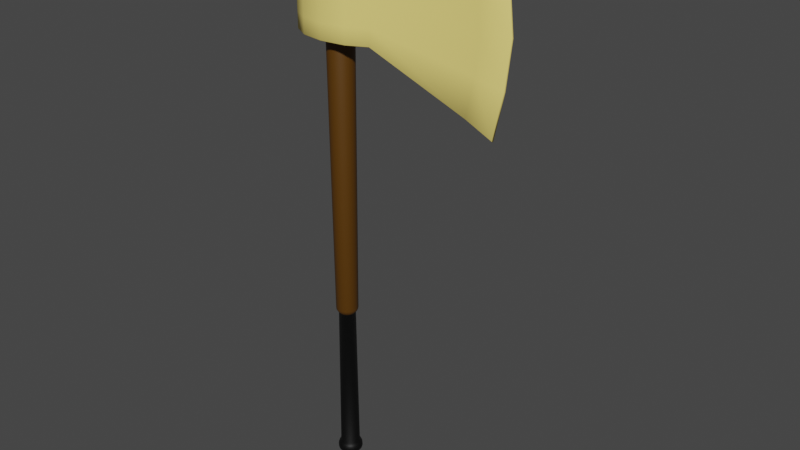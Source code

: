 # Source: OneHand_Axe_Gold.blend  (saved by Blender 2.82.7; exported with 4.5.12 LTS)
import bpy
from mathutils import Matrix  # noqa: F401  (used for matrix-valued properties, if any)

bpy.ops.wm.read_factory_settings(use_empty=True)
scene = bpy.context.scene
scene.name = 'Scene'

# ---- collections
col_collection = bpy.data.collections.new('Collection'); scene.collection.children.link(col_collection)

# ---- materials (node trees are filled in below, after node groups)
mat_onehand_axe_gold_black = bpy.data.materials.new('OneHand_Axe_Gold_Black')
mat_onehand_axe_gold_black.use_transparent_shadow = False
mat_onehand_axe_gold_yellow = bpy.data.materials.new('OneHand_Axe_Gold_Yellow')
mat_onehand_axe_gold_yellow.use_transparent_shadow = False
mat_onehand_axe_gold_darkbrown = bpy.data.materials.new('OneHand_Axe_Gold_DarkBrown')
mat_onehand_axe_gold_darkbrown.use_transparent_shadow = False

# ---- material node trees
mat_onehand_axe_gold_black.use_nodes = True; mat_onehand_axe_gold_black.node_tree.nodes.clear()
_N = mat_onehand_axe_gold_black.node_tree.nodes; _L = mat_onehand_axe_gold_black.node_tree.links
n0 = _N.new('ShaderNodeOutputMaterial'); n0.name = 'Material Output'; n0.location = (300, 300)
n1 = _N.new('ShaderNodeBsdfPrincipled'); n1.name = 'Principled BSDF'; n1.location = (10, 300)
n1.distribution = 'GGX'
n1.subsurface_method = 'BURLEY'
n1.inputs[0].default_value = (0.0, 0.0, 0.0, 1.0)
n1.inputs[3].default_value = 1.45
n1.inputs[27].default_value = (0.0, 0.0, 0.0, 1.0)
n1.inputs[28].default_value = 1.0
_L.new(n1.outputs[0], n0.inputs[0])
n0.is_active_output = True
mat_onehand_axe_gold_yellow.use_nodes = True; mat_onehand_axe_gold_yellow.node_tree.nodes.clear()
_N = mat_onehand_axe_gold_yellow.node_tree.nodes; _L = mat_onehand_axe_gold_yellow.node_tree.links
n0 = _N.new('ShaderNodeOutputMaterial'); n0.name = 'Material Output'; n0.location = (300, 300)
n1 = _N.new('ShaderNodeBsdfPrincipled'); n1.name = 'Principled BSDF'; n1.location = (10, 300)
n1.distribution = 'GGX'
n1.subsurface_method = 'BURLEY'
n1.inputs[0].default_value = (1.0, 0.7991, 0.2159, 1.0)
n1.inputs[3].default_value = 1.45
n1.inputs[27].default_value = (0.0, 0.0, 0.0, 1.0)
n1.inputs[28].default_value = 1.0
_L.new(n1.outputs[0], n0.inputs[0])
n0.is_active_output = True
mat_onehand_axe_gold_darkbrown.use_nodes = True; mat_onehand_axe_gold_darkbrown.node_tree.nodes.clear()
_N = mat_onehand_axe_gold_darkbrown.node_tree.nodes; _L = mat_onehand_axe_gold_darkbrown.node_tree.links
n0 = _N.new('ShaderNodeOutputMaterial'); n0.name = 'Material Output'; n0.location = (300, 300)
n1 = _N.new('ShaderNodeBsdfPrincipled'); n1.name = 'Principled BSDF'; n1.location = (10, 300)
n1.distribution = 'GGX'
n1.subsurface_method = 'BURLEY'
n1.inputs[0].default_value = (0.09083, 0.03596, 0.0, 1.0)
n1.inputs[3].default_value = 1.45
n1.inputs[27].default_value = (0.0, 0.0, 0.0, 1.0)
n1.inputs[28].default_value = 1.0
_L.new(n1.outputs[0], n0.inputs[0])
n0.is_active_output = True

# ---- world
world_world = bpy.data.worlds.new('World'); scene.world = world_world
world_world.use_nodes = True; world_world.node_tree.nodes.clear()
_N = world_world.node_tree.nodes; _L = world_world.node_tree.links
n0 = _N.new('ShaderNodeOutputWorld'); n0.name = 'World Output'; n0.location = (300, 300)
n1 = _N.new('ShaderNodeBackground'); n1.name = 'Background'; n1.location = (10, 300)
n1.inputs[0].default_value = (0.05088, 0.05088, 0.05088, 1.0)
_L.new(n1.outputs[0], n0.inputs[0])
n0.is_active_output = True
world_world.color = (0.05088, 0.05088, 0.05088)
world_world.use_sun_shadow = False
world_world.sun_shadow_jitter_overblur = 0.0

# ---- meshes
me_cylinder_005 = bpy.data.meshes.new('Cylinder.005')
me_cylinder_005.from_pydata([(0.5003, -2.113e-08, 2.936), (0.5003, -2.113e-08, 3.826), (2.067, -1.791e-08, 2.148), (2.067, -1.791e-08, 4.614), (1.729, -1.824e-08, 4.424), (1.729, -1.824e-08, 2.338), (-0.1994, 0.3477, 3.158), (-0.1987, 0.3477, 3.381), (-0.1994, 0.3477, 3.603), (0.1427, 0.3011, 3.603), (0.1453, 0.3011, 3.381), (0.1427, 0.3011, 3.158), (0.4121, 0.1738, 3.603), (0.416, 0.1738, 3.381), (0.4121, 0.1738, 3.158), (0.4121, -0.1738, 3.603), (0.416, -0.1738, 3.381), (0.4121, -0.1738, 3.158), (0.1427, -0.3011, 3.603), (0.1453, -0.3011, 3.381), (0.1427, -0.3011, 3.158), (-0.1994, -0.3477, 3.603), (-0.1987, -0.3477, 3.381), (-0.1994, -0.3477, 3.158), (-0.5116, -0.3011, 3.603), (-0.5116, -0.3011, 3.381), (-0.5116, -0.3011, 3.158), (-0.7378, -0.1738, 3.603), (-0.7378, -0.1738, 3.381), (-0.7378, -0.1738, 3.158), (-0.8206, -1.676e-07, 3.603), (-0.8206, -1.676e-07, 3.381), (-0.8206, -1.676e-07, 3.158), (-0.7378, 0.1738, 3.603), (-0.7378, 0.1738, 3.381), (-0.7378, 0.1738, 3.158), (-0.5116, 0.3011, 3.603), (-0.5116, 0.3011, 3.381), (-0.5116, 0.3011, 3.158), (2.201, -1.791e-08, 3.997), (2.27, -1.791e-08, 3.381), (2.201, -1.791e-08, 2.765), (1.819, -0.04485, 2.86), (1.871, -0.04485, 3.381), (1.819, -0.04485, 3.902), (1.819, 0.04485, 3.902), (1.871, 0.04485, 3.381), (1.819, 0.04485, 2.86), (-0.2011, 0.3415, 2.936), (-0.2011, 0.3477, 2.942), (-0.2011, 0.3415, 3.826), (-0.2011, 0.3477, 3.82), (0.1394, 0.2944, 2.936), (0.1358, 0.3011, 2.942), (0.1394, 0.2944, 3.826), (0.1358, 0.3011, 3.82), (0.4011, 0.1738, 2.942), (0.4046, 0.1673, 2.936), (0.4046, 0.1673, 3.826), (0.4011, 0.1738, 3.82), (0.4046, -0.1673, 2.936), (0.4011, -0.1738, 2.942), (0.4011, -0.1738, 3.82), (0.4046, -0.1673, 3.826), (0.1394, -0.2944, 2.936), (0.1358, -0.3011, 2.942), (0.1394, -0.2944, 3.826), (0.1358, -0.3011, 3.82), (-0.2011, -0.3415, 2.936), (-0.2011, -0.3477, 2.942), (-0.2011, -0.3415, 3.826), (-0.2011, -0.3477, 3.82), (-0.5096, -0.2952, 2.936), (-0.5116, -0.3011, 2.942), (-0.5096, -0.2952, 3.826), (-0.5116, -0.3011, 3.82), (-0.7331, -0.1695, 2.936), (-0.7378, -0.1738, 2.942), (-0.7331, -0.1695, 3.826), (-0.7378, -0.1738, 3.82), (-0.8139, -1.585e-07, 2.936), (-0.8206, -1.676e-07, 2.942), (-0.8139, -1.583e-07, 3.826), (-0.8206, -1.676e-07, 3.82), (-0.7331, 0.1695, 2.936), (-0.7378, 0.1738, 2.942), (-0.7331, 0.1695, 3.826), (-0.7378, 0.1738, 3.82), (-0.5096, 0.2952, 2.936), (-0.5116, 0.3011, 2.942), (-0.5096, 0.2952, 3.826), (-0.5116, 0.3011, 3.82), (2.063, 0.01581, 4.605), (2.067, 0.008947, 4.614), (2.063, 0.01581, 2.157), (2.067, 0.008947, 2.148), (2.063, -0.01581, 2.157), (2.067, -0.008947, 2.148), (2.063, -0.01581, 4.605), (2.067, -0.008947, 4.614), (1.711, 0.04485, 4.418), (1.712, 0.03834, 4.424), (1.711, 0.04485, 2.344), (1.712, 0.03834, 2.338), (1.712, -0.03834, 4.424), (1.711, -0.04485, 4.418), (1.711, -0.04485, 2.344), (1.712, -0.03834, 2.338), (2.201, 0.008979, 3.997), (2.195, 0.01581, 3.996), (2.27, 0.008989, 3.381), (2.264, 0.0158, 3.381), (2.195, 0.01581, 2.766), (2.201, 0.008979, 2.765), (2.195, -0.01581, 3.996), (2.201, -0.008979, 3.997), (2.264, -0.0158, 3.381), (2.27, -0.008989, 3.381), (2.201, -0.008979, 2.765), (2.195, -0.01581, 2.766), (-0.2025, 0.07914, -3.266), (-0.1781, 0.07527, -3.266), (-0.156, 0.06403, -3.266), (-0.1385, 0.04652, -3.266), (-0.1273, 0.02446, -3.266), (-0.1234, -3.454e-08, -3.266), (-0.1273, -0.02446, -3.266), (-0.1385, -0.04652, -3.266), (-0.156, -0.06403, -3.266), (-0.1781, -0.07527, -3.266), (-0.2025, -0.07914, -3.266), (-0.227, -0.07527, -3.266), (-0.2491, -0.06403, -3.266), (-0.2666, -0.04652, -3.266), (-0.2778, -0.02446, -3.266), (-0.2817, 2.692e-08, -3.266), (-0.2778, 0.02446, -3.266), (-0.2666, 0.04652, -3.266), (-0.2491, 0.06403, -3.266), (-0.227, 0.07527, -3.266), (-0.2025, 0.1345, -3.074), (-0.161, 0.1279, -3.074), (-0.2441, 0.1279, -3.074), (-0.1235, 0.1088, -3.074), (-0.09375, 0.07905, -3.074), (-0.07465, 0.04156, -3.074), (-0.06807, -2.278e-08, -3.074), (-0.07465, -0.04156, -3.074), (-0.09375, -0.07905, -3.074), (-0.1235, -0.1088, -3.074), (-0.161, -0.1279, -3.074), (-0.2025, -0.1345, -3.074), (-0.2441, -0.1279, -3.074), (-0.2816, -0.1088, -3.074), (-0.3113, -0.07905, -3.074), (-0.3304, -0.04156, -3.074), (-0.337, 1.13e-07, -3.074), (-0.3304, 0.04156, -3.074), (-0.3113, 0.07905, -3.074), (-0.2816, 0.1088, -3.074), (-0.2025, 0.1158, -0.9329), (-0.2383, 0.1101, -0.9329), (-0.1668, 0.1101, -0.9329), (-0.1345, 0.09365, -0.9329), (-0.1089, 0.06804, -0.9329), (-0.09246, 0.03577, -0.9329), (-0.08679, -1.745e-08, -0.9329), (-0.09246, -0.03577, -0.9329), (-0.1089, -0.06804, -0.9329), (-0.1345, -0.09365, -0.9329), (-0.1668, -0.1101, -0.9329), (-0.2025, -0.1158, -0.9329), (-0.2383, -0.1101, -0.9329), (-0.2706, -0.09365, -0.9329), (-0.2962, -0.06804, -0.9329), (-0.3126, -0.03577, -0.9329), (-0.3183, 9.938e-08, -0.9329), (-0.3126, 0.03577, -0.9329), (-0.2962, 0.06804, -0.9329), (-0.2706, 0.09365, -0.9329), (-0.2025, 0.1303, -0.9179), (-0.2025, 0.1517, -0.8658), (-0.2025, 0.1453, -0.8936), (-0.2494, 0.1443, -0.8658), (-0.2428, 0.1239, -0.9179), (-0.2475, 0.1382, -0.8936), (-0.1557, 0.1443, -0.8658), (-0.1623, 0.1239, -0.9179), (-0.1576, 0.1382, -0.8936), (-0.1134, 0.1228, -0.8658), (-0.126, 0.1054, -0.9179), (-0.1171, 0.1176, -0.8936), (-0.09716, 0.07657, -0.9179), (-0.07979, 0.08919, -0.8658), (-0.08496, 0.08543, -0.8936), (-0.07866, 0.04025, -0.9179), (-0.05824, 0.04689, -0.8658), (-0.06431, 0.04491, -0.8936), (-0.07228, -2.19e-08, -0.9179), (-0.05081, -2.849e-08, -0.8658), (-0.0572, -2.657e-08, -0.8936), (-0.07866, -0.04025, -0.9179), (-0.05824, -0.04689, -0.8658), (-0.06431, -0.04491, -0.8936), (-0.09716, -0.07657, -0.9179), (-0.07979, -0.08919, -0.8658), (-0.08496, -0.08543, -0.8936), (-0.126, -0.1054, -0.9179), (-0.1134, -0.1228, -0.8658), (-0.1171, -0.1176, -0.8936), (-0.1623, -0.1239, -0.9179), (-0.1557, -0.1443, -0.8658), (-0.1576, -0.1382, -0.8936), (-0.2025, -0.1303, -0.9179), (-0.2025, -0.1517, -0.8658), (-0.2025, -0.1453, -0.8936), (-0.2428, -0.1239, -0.9179), (-0.2494, -0.1443, -0.8658), (-0.2475, -0.1382, -0.8936), (-0.2791, -0.1054, -0.9179), (-0.2917, -0.1228, -0.8658), (-0.288, -0.1176, -0.8936), (-0.3079, -0.07657, -0.9179), (-0.3253, -0.08919, -0.8658), (-0.3201, -0.08543, -0.8936), (-0.3264, -0.04025, -0.9179), (-0.3469, -0.04689, -0.8658), (-0.3408, -0.04491, -0.8936), (-0.3328, 1.096e-07, -0.9179), (-0.3543, 1.247e-07, -0.8658), (-0.3479, 1.202e-07, -0.8936), (-0.3264, 0.04025, -0.9179), (-0.3469, 0.04689, -0.8658), (-0.3408, 0.04492, -0.8936), (-0.3079, 0.07657, -0.9179), (-0.3253, 0.08919, -0.8658), (-0.3201, 0.08543, -0.8936), (-0.2791, 0.1054, -0.9179), (-0.2917, 0.1228, -0.8658), (-0.288, 0.1176, -0.8936), (-0.2025, 0.1888, 3.968), (-0.2025, 0.1099, 4.046), (-0.2025, 0.166, 4.023), (-0.1686, 0.1045, 4.046), (-0.1442, 0.1796, 3.968), (-0.1513, 0.1578, 4.023), (-0.138, 0.08887, 4.046), (-0.09155, 0.1528, 3.968), (-0.105, 0.1343, 4.023), (-0.1137, 0.06457, 4.046), (-0.04977, 0.111, 3.968), (-0.06829, 0.09755, 4.023), (-0.09807, 0.03395, 4.046), (-0.02295, 0.05835, 3.968), (-0.04471, 0.05128, 4.023), (-0.09269, -2.151e-08, 4.046), (-0.01371, -4.076e-08, 3.968), (-0.03659, -3.524e-08, 4.023), (-0.09807, -0.03395, 4.046), (-0.02295, -0.05835, 3.968), (-0.04471, -0.05128, 4.023), (-0.1137, -0.06457, 4.046), (-0.04977, -0.111, 3.968), (-0.06829, -0.09755, 4.023), (-0.138, -0.08887, 4.046), (-0.09155, -0.1528, 3.968), (-0.105, -0.1343, 4.023), (-0.1686, -0.1045, 4.046), (-0.1442, -0.1796, 3.968), (-0.1513, -0.1578, 4.023), (-0.2025, -0.1099, 4.046), (-0.2025, -0.1888, 3.968), (-0.2025, -0.166, 4.023), (-0.2365, -0.1045, 4.046), (-0.2609, -0.1796, 3.968), (-0.2538, -0.1578, 4.023), (-0.2671, -0.08887, 4.046), (-0.3135, -0.1528, 3.968), (-0.3001, -0.1343, 4.023), (-0.2914, -0.06457, 4.046), (-0.3553, -0.111, 3.968), (-0.3368, -0.09755, 4.023), (-0.307, -0.03395, 4.046), (-0.3821, -0.05835, 3.968), (-0.3604, -0.05128, 4.023), (-0.3124, 8.094e-08, 4.046), (-0.3914, 1.498e-07, 3.968), (-0.3685, 1.298e-07, 4.023), (-0.307, 0.03395, 4.046), (-0.3821, 0.05835, 3.968), (-0.3604, 0.05128, 4.023), (-0.2914, 0.06457, 4.046), (-0.3553, 0.111, 3.968), (-0.3368, 0.09755, 4.023), (-0.2671, 0.08887, 4.046), (-0.3135, 0.1528, 3.968), (-0.3001, 0.1343, 4.023), (-0.2365, 0.1045, 4.046), (-0.2609, 0.1796, 3.968), (-0.2538, 0.1578, 4.023), (-0.2025, 0.1662, -3.212), (-0.2025, 0.1563, -3.107), (-0.2025, 0.1734, -3.178), (-0.2025, 0.1698, -3.139), (-0.1542, 0.1486, -3.107), (-0.1512, 0.1581, -3.212), (-0.1501, 0.1614, -3.139), (-0.149, 0.1649, -3.178), (-0.1107, 0.1264, -3.107), (-0.1049, 0.1345, -3.212), (-0.1028, 0.1373, -3.139), (-0.1006, 0.1403, -3.178), (-0.0761, 0.09187, -3.107), (-0.06809, 0.09769, -3.212), (-0.06521, 0.09978, -3.139), (-0.06228, 0.1019, -3.178), (-0.0539, 0.0483, -3.107), (-0.04448, 0.05136, -3.212), (-0.0411, 0.05246, -3.139), (-0.03765, 0.05358, -3.178), (-0.04625, -3e-08, -3.107), (-0.03635, -3.961e-08, -3.212), (-0.03279, -3.536e-08, -3.139), (-0.02917, -3.885e-08, -3.178), (-0.0539, -0.0483, -3.107), (-0.04448, -0.05136, -3.212), (-0.0411, -0.05246, -3.139), (-0.03765, -0.05358, -3.178), (-0.0761, -0.09187, -3.107), (-0.06809, -0.09769, -3.212), (-0.06521, -0.09978, -3.139), (-0.06228, -0.1019, -3.178), (-0.1107, -0.1264, -3.107), (-0.1049, -0.1345, -3.212), (-0.1028, -0.1373, -3.139), (-0.1006, -0.1403, -3.178), (-0.1542, -0.1486, -3.107), (-0.1512, -0.1581, -3.212), (-0.1501, -0.1614, -3.139), (-0.149, -0.1649, -3.178), (-0.2025, -0.1563, -3.107), (-0.2025, -0.1662, -3.212), (-0.2025, -0.1698, -3.139), (-0.2025, -0.1734, -3.178), (-0.2508, -0.1486, -3.107), (-0.2539, -0.1581, -3.212), (-0.255, -0.1614, -3.139), (-0.2561, -0.1649, -3.178), (-0.2944, -0.1264, -3.107), (-0.3002, -0.1345, -3.212), (-0.3023, -0.1373, -3.139), (-0.3045, -0.1403, -3.178), (-0.329, -0.09187, -3.107), (-0.337, -0.09769, -3.212), (-0.3399, -0.09978, -3.139), (-0.3428, -0.1019, -3.178), (-0.3512, -0.0483, -3.107), (-0.3606, -0.05136, -3.212), (-0.364, -0.05246, -3.139), (-0.3674, -0.05358, -3.178), (-0.3588, 1.278e-07, -3.107), (-0.3687, 1.243e-07, -3.212), (-0.3723, 1.355e-07, -3.139), (-0.3759, 1.343e-07, -3.178), (-0.3512, 0.0483, -3.107), (-0.3606, 0.05136, -3.212), (-0.364, 0.05246, -3.139), (-0.3674, 0.05358, -3.178), (-0.329, 0.09187, -3.107), (-0.337, 0.09769, -3.212), (-0.3399, 0.09978, -3.139), (-0.3428, 0.1019, -3.178), (-0.2944, 0.1264, -3.107), (-0.3002, 0.1345, -3.212), (-0.3023, 0.1373, -3.139), (-0.3045, 0.1403, -3.178), (-0.2508, 0.1486, -3.107), (-0.2539, 0.1581, -3.212), (-0.255, 0.1614, -3.139), (-0.2561, 0.1649, -3.178), (-0.2025, 0.1018, -3.261), (-0.2025, 0.1543, -3.229), (-0.2025, 0.131, -3.246), (-0.1548, 0.1468, -3.229), (-0.1711, 0.09682, -3.261), (-0.1621, 0.1246, -3.246), (-0.1118, 0.1249, -3.229), (-0.1427, 0.08236, -3.261), (-0.1255, 0.106, -3.246), (-0.07768, 0.09072, -3.229), (-0.1202, 0.05984, -3.261), (-0.09655, 0.07701, -3.246), (-0.05575, 0.0477, -3.229), (-0.1057, 0.03146, -3.261), (-0.07794, 0.04049, -3.246), (-0.0482, -4.14e-08, -3.229), (-0.1007, -3.85e-08, -3.261), (-0.07153, -4.077e-08, -3.246), (-0.05575, -0.0477, -3.229), (-0.1057, -0.03146, -3.261), (-0.07794, -0.04049, -3.246), (-0.07768, -0.09072, -3.229), (-0.1202, -0.05984, -3.261), (-0.09655, -0.07701, -3.246), (-0.1118, -0.1249, -3.229), (-0.1427, -0.08236, -3.261), (-0.1255, -0.106, -3.246), (-0.1548, -0.1468, -3.229), (-0.1711, -0.09682, -3.261), (-0.1621, -0.1246, -3.246), (-0.2025, -0.1543, -3.229), (-0.2025, -0.1018, -3.261), (-0.2025, -0.131, -3.246), (-0.2502, -0.1468, -3.229), (-0.234, -0.09682, -3.261), (-0.243, -0.1246, -3.246), (-0.2933, -0.1249, -3.229), (-0.2624, -0.08236, -3.261), (-0.2796, -0.106, -3.246), (-0.3274, -0.09072, -3.229), (-0.2849, -0.05984, -3.261), (-0.3085, -0.07701, -3.246), (-0.3493, -0.0477, -3.229), (-0.2994, -0.03146, -3.261), (-0.3272, -0.04049, -3.246), (-0.3569, 1.067e-07, -3.229), (-0.3044, 4.624e-08, -3.261), (-0.3336, 7.876e-08, -3.246), (-0.3493, 0.0477, -3.229), (-0.2994, 0.03146, -3.261), (-0.3272, 0.04049, -3.246), (-0.3274, 0.09072, -3.229), (-0.2849, 0.05984, -3.261), (-0.3085, 0.07701, -3.246), (-0.2933, 0.1249, -3.229), (-0.2624, 0.08236, -3.261), (-0.2796, 0.106, -3.246), (-0.2502, 0.1468, -3.229), (-0.234, 0.09682, -3.261), (-0.243, 0.1246, -3.246)], [], [(36, 91, 51, 8), (56, 14, 47, 102), (105, 44, 114, 98), (102, 47, 112, 94), (65, 20, 23, 69), (69, 23, 26, 73), (73, 26, 29, 77), (77, 29, 32, 81), (81, 32, 35, 85), (85, 35, 38, 89), (8, 51, 55, 9), (101, 4, 3, 93), (53, 11, 14, 56), (89, 38, 6, 49), (45, 100, 92, 109), (4, 104, 99, 3), (2, 41, 118, 97), (107, 5, 2, 97), (39, 3, 99, 115), (108, 93, 3, 39), (12, 59, 100, 45), (61, 17, 20, 65), (1, 63, 104, 4), (58, 1, 4, 101), (60, 0, 5, 107), (62, 15, 44, 105), (0, 57, 103, 5), (14, 13, 46, 47), (13, 12, 45, 46), (15, 62, 67, 18), (15, 16, 43, 44), (16, 17, 42, 43), (46, 45, 109, 111), (41, 40, 117, 118), (42, 106, 96, 119), (43, 42, 119, 116), (44, 43, 116, 114), (5, 103, 95, 2), (40, 39, 115, 117), (47, 46, 111, 112), (54, 50, 90, 86, 82, 78, 74, 70, 66, 63, 1, 58), (38, 37, 7, 6), (37, 36, 8, 7), (33, 87, 91, 36), (35, 34, 37, 38), (34, 33, 36, 37), (30, 83, 87, 33), (32, 31, 34, 35), (31, 30, 33, 34), (27, 79, 83, 30), (29, 28, 31, 32), (28, 27, 30, 31), (24, 75, 79, 27), (26, 25, 28, 29), (25, 24, 27, 28), (21, 71, 75, 24), (23, 22, 25, 26), (22, 21, 24, 25), (18, 67, 71, 21), (20, 19, 22, 23), (19, 18, 21, 22), (17, 61, 106, 42), (17, 16, 19, 20), (16, 15, 18, 19), (95, 113, 41, 2), (113, 110, 40, 41), (110, 108, 39, 40), (9, 55, 59, 12), (11, 10, 13, 14), (10, 9, 12, 13), (48, 52, 57, 0, 60, 64, 68, 72, 76, 80, 84, 88), (6, 7, 10, 11), (7, 8, 9, 10), (49, 53, 52, 48), (55, 51, 50, 54), (53, 56, 57, 52), (59, 55, 54, 58), (101, 93, 92, 100), (61, 65, 64, 60), (67, 62, 63, 66), (65, 69, 68, 64), (71, 67, 66, 70), (69, 73, 72, 68), (75, 71, 70, 74), (73, 77, 76, 72), (79, 75, 74, 78), (77, 81, 80, 76), (83, 79, 78, 82), (81, 85, 84, 80), (87, 83, 82, 86), (85, 89, 88, 84), (91, 87, 86, 90), (89, 49, 48, 88), (51, 91, 90, 50), (113, 95, 94, 112), (119, 96, 97, 118), (103, 57, 56, 102), (105, 98, 99, 104), (107, 97, 96, 106), (58, 101, 100, 59), (95, 103, 102, 94), (62, 105, 104, 63), (60, 107, 106, 61), (93, 108, 109, 92), (108, 110, 111, 109), (110, 113, 112, 111), (98, 114, 115, 99), (114, 116, 117, 115), (116, 119, 118, 117), (49, 6, 11, 53), (164, 192, 195, 165), (165, 195, 198, 166), (166, 198, 201, 167), (167, 201, 204, 168), (168, 204, 207, 169), (169, 207, 210, 170), (170, 210, 213, 171), (171, 213, 216, 172), (172, 216, 219, 173), (173, 219, 222, 174), (174, 222, 225, 175), (175, 225, 228, 176), (176, 228, 231, 177), (177, 231, 234, 178), (178, 234, 237, 179), (179, 237, 184, 161), (183, 298, 240, 181), (163, 190, 192, 164), (161, 184, 180, 160), (376, 142, 140, 301), (438, 380, 120, 139), (304, 141, 143, 308), (305, 309, 386, 383), (308, 143, 144, 312), (309, 313, 389, 386), (312, 144, 145, 316), (313, 317, 392, 389), (316, 145, 146, 320), (317, 321, 395, 392), (320, 146, 147, 324), (321, 325, 398, 395), (324, 147, 148, 328), (325, 329, 401, 398), (328, 148, 149, 332), (329, 333, 404, 401), (332, 149, 150, 336), (333, 337, 407, 404), (336, 150, 151, 340), (337, 341, 410, 407), (340, 151, 152, 344), (341, 345, 413, 410), (344, 152, 153, 348), (345, 349, 416, 413), (348, 153, 154, 352), (349, 353, 419, 416), (352, 154, 155, 356), (353, 357, 422, 419), (356, 155, 156, 360), (357, 361, 425, 422), (360, 156, 157, 364), (361, 365, 428, 425), (364, 157, 158, 368), (365, 369, 431, 428), (368, 158, 159, 372), (369, 373, 434, 431), (372, 159, 142, 376), (373, 377, 437, 434), (380, 384, 121, 120), (377, 300, 381, 437), (120, 121, 122, 123, 124, 125, 126, 127, 128, 129, 130, 131, 132, 133, 134, 135, 136, 137, 138, 139), (387, 390, 123, 122), (390, 393, 124, 123), (435, 438, 139, 138), (432, 435, 138, 137), (429, 432, 137, 136), (426, 429, 136, 135), (423, 426, 135, 134), (420, 423, 134, 133), (417, 420, 133, 132), (414, 417, 132, 131), (411, 414, 131, 130), (408, 411, 130, 129), (405, 408, 129, 128), (402, 405, 128, 127), (399, 402, 127, 126), (396, 399, 126, 125), (393, 396, 125, 124), (301, 140, 141, 304), (140, 160, 162, 141), (141, 162, 163, 143), (159, 179, 161, 142), (158, 178, 179, 159), (157, 177, 178, 158), (156, 176, 177, 157), (155, 175, 176, 156), (154, 174, 175, 155), (153, 173, 174, 154), (152, 172, 173, 153), (151, 171, 172, 152), (150, 170, 171, 151), (149, 169, 170, 150), (148, 168, 169, 149), (147, 167, 168, 148), (146, 166, 167, 147), (145, 165, 166, 146), (144, 164, 165, 145), (143, 163, 164, 144), (142, 161, 160, 140), (186, 244, 247, 189), (189, 247, 250, 193), (162, 187, 190, 163), (238, 295, 298, 183), (235, 292, 295, 238), (232, 289, 292, 235), (229, 286, 289, 232), (226, 283, 286, 229), (223, 280, 283, 226), (220, 277, 280, 223), (217, 274, 277, 220), (214, 271, 274, 217), (211, 268, 271, 214), (208, 265, 268, 211), (205, 262, 265, 208), (202, 259, 262, 205), (199, 256, 259, 202), (196, 253, 256, 199), (193, 250, 253, 196), (160, 180, 187, 162), (181, 186, 188, 182), (182, 188, 187, 180), (186, 189, 191, 188), (188, 191, 190, 187), (238, 183, 185, 239), (239, 185, 184, 237), (235, 238, 239, 236), (236, 239, 237, 234), (232, 235, 236, 233), (233, 236, 234, 231), (229, 232, 233, 230), (230, 233, 231, 228), (226, 229, 230, 227), (227, 230, 228, 225), (223, 226, 227, 224), (224, 227, 225, 222), (220, 223, 224, 221), (221, 224, 222, 219), (217, 220, 221, 218), (218, 221, 219, 216), (214, 217, 218, 215), (215, 218, 216, 213), (211, 214, 215, 212), (212, 215, 213, 210), (208, 211, 212, 209), (209, 212, 210, 207), (205, 208, 209, 206), (206, 209, 207, 204), (202, 205, 206, 203), (203, 206, 204, 201), (199, 202, 203, 200), (200, 203, 201, 198), (196, 199, 200, 197), (197, 200, 198, 195), (193, 196, 197, 194), (194, 197, 195, 192), (189, 193, 194, 191), (191, 194, 192, 190), (183, 181, 182, 185), (185, 182, 180, 184), (243, 241, 297, 294, 291, 288, 285, 282, 279, 276, 273, 270, 267, 264, 261, 258, 255, 252, 249, 246), (244, 240, 242, 245), (245, 242, 241, 243), (247, 244, 245, 248), (248, 245, 243, 246), (250, 247, 248, 251), (251, 248, 246, 249), (253, 250, 251, 254), (254, 251, 249, 252), (256, 253, 254, 257), (257, 254, 252, 255), (259, 256, 257, 260), (260, 257, 255, 258), (262, 259, 260, 263), (263, 260, 258, 261), (265, 262, 263, 266), (266, 263, 261, 264), (268, 265, 266, 269), (269, 266, 264, 267), (271, 268, 269, 272), (272, 269, 267, 270), (274, 271, 272, 275), (275, 272, 270, 273), (277, 274, 275, 278), (278, 275, 273, 276), (280, 277, 278, 281), (281, 278, 276, 279), (283, 280, 281, 284), (284, 281, 279, 282), (286, 283, 284, 287), (287, 284, 282, 285), (289, 286, 287, 290), (290, 287, 285, 288), (292, 289, 290, 293), (293, 290, 288, 291), (295, 292, 293, 296), (296, 293, 291, 294), (298, 295, 296, 299), (299, 296, 294, 297), (240, 298, 299, 242), (242, 299, 297, 241), (181, 240, 244, 186), (301, 304, 306, 303), (303, 306, 307, 302), (302, 307, 305, 300), (304, 308, 310, 306), (306, 310, 311, 307), (307, 311, 309, 305), (308, 312, 314, 310), (310, 314, 315, 311), (311, 315, 313, 309), (312, 316, 318, 314), (314, 318, 319, 315), (315, 319, 317, 313), (316, 320, 322, 318), (318, 322, 323, 319), (319, 323, 321, 317), (320, 324, 326, 322), (322, 326, 327, 323), (323, 327, 325, 321), (324, 328, 330, 326), (326, 330, 331, 327), (327, 331, 329, 325), (328, 332, 334, 330), (330, 334, 335, 331), (331, 335, 333, 329), (332, 336, 338, 334), (334, 338, 339, 335), (335, 339, 337, 333), (336, 340, 342, 338), (338, 342, 343, 339), (339, 343, 341, 337), (340, 344, 346, 342), (342, 346, 347, 343), (343, 347, 345, 341), (344, 348, 350, 346), (346, 350, 351, 347), (347, 351, 349, 345), (348, 352, 354, 350), (350, 354, 355, 351), (351, 355, 353, 349), (352, 356, 358, 354), (354, 358, 359, 355), (355, 359, 357, 353), (356, 360, 362, 358), (358, 362, 363, 359), (359, 363, 361, 357), (360, 364, 366, 362), (362, 366, 367, 363), (363, 367, 365, 361), (364, 368, 370, 366), (366, 370, 371, 367), (367, 371, 369, 365), (368, 372, 374, 370), (370, 374, 375, 371), (371, 375, 373, 369), (372, 376, 378, 374), (374, 378, 379, 375), (375, 379, 377, 373), (376, 301, 303, 378), (378, 303, 302, 379), (379, 302, 300, 377), (384, 387, 122, 121), (384, 380, 382, 385), (385, 382, 381, 383), (387, 384, 385, 388), (388, 385, 383, 386), (390, 387, 388, 391), (391, 388, 386, 389), (393, 390, 391, 394), (394, 391, 389, 392), (396, 393, 394, 397), (397, 394, 392, 395), (399, 396, 397, 400), (400, 397, 395, 398), (402, 399, 400, 403), (403, 400, 398, 401), (405, 402, 403, 406), (406, 403, 401, 404), (408, 405, 406, 409), (409, 406, 404, 407), (411, 408, 409, 412), (412, 409, 407, 410), (414, 411, 412, 415), (415, 412, 410, 413), (417, 414, 415, 418), (418, 415, 413, 416), (420, 417, 418, 421), (421, 418, 416, 419), (423, 420, 421, 424), (424, 421, 419, 422), (426, 423, 424, 427), (427, 424, 422, 425), (429, 426, 427, 430), (430, 427, 425, 428), (432, 429, 430, 433), (433, 430, 428, 431), (435, 432, 433, 436), (436, 433, 431, 434), (438, 435, 436, 439), (439, 436, 434, 437), (380, 438, 439, 382), (382, 439, 437, 381), (300, 305, 383, 381)])
me_cylinder_005.polygons.foreach_set('use_smooth', [True] * 412)
me_cylinder_005.polygons.foreach_set('material_index', [1, 1, 1, 1, 1, 1, 1, 1, 1, 1, 1, 1, 1, 1, 1, 1, 1, 1, 1, 1, 1, 1, 1, 1, 1, 1, 1, 1, 1, 1, 1, 1, 1, 1, 1, 1, 1, 1, 1, 1, 1, 1, 1, 1, 1, 1, 1, 1, 1, 1, 1, 1, 1, 1, 1, 1, 1, 1, 1, 1, 1, 1, 1, 1, 1, 1, 1, 1, 1, 1, 1, 1, 1, 1, 1, 1, 1, 1, 1, 1, 1, 1, 1, 1, 1, 1, 1, 1, 1, 1, 1, 1, 1, 1, 1, 1, 1, 1, 1, 1, 1, 1, 1, 1, 1, 1, 1, 1, 1, 1, 2, 2, 2, 2, 2, 2, 2, 2, 2, 2, 2, 2, 2, 2, 2, 2, 2, 2, 2, 0, 0, 0, 0, 0, 0, 0, 0, 0, 0, 0, 0, 0, 0, 0, 0, 0, 0, 0, 0, 0, 0, 0, 0, 0, 0, 0, 0, 0, 0, 0, 0, 0, 0, 0, 0, 0, 0, 0, 0, 0, 0, 0, 0, 0, 0, 0, 0, 0, 0, 0, 0, 0, 0, 0, 0, 0, 0, 0, 0, 0, 0, 0, 0, 0, 0, 0, 0, 0, 0, 0, 0, 0, 0, 0, 0, 0, 0, 0, 2, 2, 2, 2, 2, 2, 2, 2, 2, 2, 2, 2, 2, 2, 2, 2, 2, 2, 2, 2, 2, 2, 2, 2, 2, 2, 2, 2, 2, 2, 2, 2, 2, 2, 2, 2, 2, 2, 2, 2, 2, 2, 2, 2, 2, 2, 2, 2, 2, 2, 2, 2, 2, 2, 2, 2, 2, 2, 2, 2, 2, 2, 2, 2, 2, 2, 2, 2, 2, 2, 2, 2, 2, 2, 2, 2, 2, 2, 2, 2, 2, 2, 2, 2, 2, 2, 2, 2, 2, 2, 2, 2, 2, 2, 2, 2, 2, 2, 2, 2, 2, 2, 0, 0, 0, 0, 0, 0, 0, 0, 0, 0, 0, 0, 0, 0, 0, 0, 0, 0, 0, 0, 0, 0, 0, 0, 0, 0, 0, 0, 0, 0, 0, 0, 0, 0, 0, 0, 0, 0, 0, 0, 0, 0, 0, 0, 0, 0, 0, 0, 0, 0, 0, 0, 0, 0, 0, 0, 0, 0, 0, 0, 0, 0, 0, 0, 0, 0, 0, 0, 0, 0, 0, 0, 0, 0, 0, 0, 0, 0, 0, 0, 0, 0, 0, 0, 0, 0, 0, 0, 0, 0, 0, 0, 0, 0, 0, 0, 0, 0, 0, 0, 0, 0])
_uv = me_cylinder_005.uv_layers.new(name='UVMap')
_uv.uv.foreach_set('vector', [0.08333, 0.875, 0.08333, 0.9965, 7.451e-08, 0.9965, 7.451e-08, 0.875, 0.8333, 0.5035, 0.8333, 0.625, 0.8333, 0.625, 0.8333, 0.5014, 0.6667, 0.9986, 0.6667, 0.875, 0.6667, 0.875, 0.6667, 0.9988, 0.8333, 0.5014, 0.8333, 0.625, 0.8333, 0.625, 0.8333, 0.5012, 0.5833, 0.5035, 0.5833, 0.625, 0.5, 0.625, 0.5, 0.5035, 0.5, 0.5035, 0.5, 0.625, 0.4167, 0.625, 0.4167, 0.5035, 0.4167, 0.5035, 0.4167, 0.625, 0.3333, 0.625, 0.3333, 0.5035, 0.3333, 0.5035, 0.3333, 0.625, 0.25, 0.625, 0.25, 0.5035, 0.25, 0.5035, 0.25, 0.625, 0.1667, 0.625, 0.1667, 0.5035, 0.1667, 0.5035, 0.1667, 0.625, 0.08333, 0.625, 0.08333, 0.5035, 1.0, 0.875, 1.0, 0.9965, 0.9167, 0.9965, 0.9167, 0.875, 0.4625, 0.3526, 0.49, 0.25, 0.49, 0.25, 0.4713, 0.3199, 0.9167, 0.5035, 0.9167, 0.625, 0.8333, 0.625, 0.8333, 0.5035, 0.08333, 0.5035, 0.08333, 0.625, 7.451e-08, 0.625, 7.451e-08, 0.5035, 0.8333, 0.875, 0.8333, 0.9986, 0.8333, 0.9988, 0.8333, 0.875, 0.49, 0.25, 0.4625, 0.1474, 0.4713, 0.1801, 0.49, 0.25, 0.75, 0.5, 0.75, 0.625, 0.7013, 0.625, 0.7014, 0.5, 0.9625, 0.1474, 0.99, 0.25, 0.99, 0.25, 0.9713, 0.1801, 0.75, 0.875, 0.75, 1.0, 0.7014, 1.0, 0.7013, 0.875, 0.7987, 0.875, 0.7986, 1.0, 0.75, 1.0, 0.75, 0.875, 0.8333, 0.875, 0.8333, 0.9965, 0.8333, 0.9986, 0.8333, 0.875, 0.6667, 0.5035, 0.6667, 0.625, 0.5833, 0.625, 0.5833, 0.5035, 0.49, 0.25, 0.4591, 0.1345, 0.4625, 0.1474, 0.49, 0.25, 0.4591, 0.3655, 0.49, 0.25, 0.49, 0.25, 0.4625, 0.3526, 0.9591, 0.1345, 0.99, 0.25, 0.99, 0.25, 0.9625, 0.1474, 0.6667, 0.9965, 0.6667, 0.875, 0.6667, 0.875, 0.6667, 0.9986, 0.99, 0.25, 0.9591, 0.3655, 0.9625, 0.3526, 0.99, 0.25, 0.8333, 0.625, 0.8333, 0.75, 0.8333, 0.75, 0.8333, 0.625, 0.8333, 0.75, 0.8333, 0.875, 0.8333, 0.875, 0.8333, 0.75, 0.6667, 0.875, 0.6667, 0.9965, 0.5833, 0.9965, 0.5833, 0.875, 0.6667, 0.875, 0.6667, 0.75, 0.6667, 0.75, 0.6667, 0.875, 0.6667, 0.75, 0.6667, 0.625, 0.6667, 0.625, 0.6667, 0.75, 0.8333, 0.75, 0.8333, 0.875, 0.8333, 0.875, 0.8333, 0.75, 0.75, 0.625, 0.75, 0.75, 0.7012, 0.75, 0.7013, 0.625, 0.6667, 0.625, 0.6667, 0.5014, 0.6667, 0.5012, 0.6667, 0.625, 0.6667, 0.75, 0.6667, 0.625, 0.6667, 0.625, 0.6667, 0.75, 0.6667, 0.875, 0.6667, 0.75, 0.6667, 0.75, 0.6667, 0.875, 0.99, 0.25, 0.9625, 0.3526, 0.9713, 0.3199, 0.99, 0.25, 0.75, 0.75, 0.75, 0.875, 0.7013, 0.875, 0.7012, 0.75, 0.8333, 0.625, 0.8333, 0.75, 0.8333, 0.75, 0.8333, 0.625, 0.3712, 0.4532, 0.2498, 0.4857, 0.1307, 0.4538, 0.04393, 0.367, 0.01259, 0.25, 0.04393, 0.133, 0.1307, 0.0462, 0.2498, 0.01426, 0.3712, 0.04677, 0.4591, 0.1345, 0.49, 0.25, 0.4591, 0.3655, 0.08333, 0.625, 0.08333, 0.75, 7.451e-08, 0.75, 7.451e-08, 0.625, 0.08333, 0.75, 0.08333, 0.875, 7.451e-08, 0.875, 7.451e-08, 0.75, 0.1667, 0.875, 0.1667, 0.9965, 0.08333, 0.9965, 0.08333, 0.875, 0.1667, 0.625, 0.1667, 0.75, 0.08333, 0.75, 0.08333, 0.625, 0.1667, 0.75, 0.1667, 0.875, 0.08333, 0.875, 0.08333, 0.75, 0.25, 0.875, 0.25, 0.9965, 0.1667, 0.9965, 0.1667, 0.875, 0.25, 0.625, 0.25, 0.75, 0.1667, 0.75, 0.1667, 0.625, 0.25, 0.75, 0.25, 0.875, 0.1667, 0.875, 0.1667, 0.75, 0.3333, 0.875, 0.3333, 0.9965, 0.25, 0.9965, 0.25, 0.875, 0.3333, 0.625, 0.3333, 0.75, 0.25, 0.75, 0.25, 0.625, 0.3333, 0.75, 0.3333, 0.875, 0.25, 0.875, 0.25, 0.75, 0.4167, 0.875, 0.4167, 0.9965, 0.3333, 0.9965, 0.3333, 0.875, 0.4167, 0.625, 0.4167, 0.75, 0.3333, 0.75, 0.3333, 0.625, 0.4167, 0.75, 0.4167, 0.875, 0.3333, 0.875, 0.3333, 0.75, 0.5, 0.875, 0.5, 0.9965, 0.4167, 0.9965, 0.4167, 0.875, 0.5, 0.625, 0.5, 0.75, 0.4167, 0.75, 0.4167, 0.625, 0.5, 0.75, 0.5, 0.875, 0.4167, 0.875, 0.4167, 0.75, 0.5833, 0.875, 0.5833, 0.9965, 0.5, 0.9965, 0.5, 0.875, 0.5833, 0.625, 0.5833, 0.75, 0.5, 0.75, 0.5, 0.625, 0.5833, 0.75, 0.5833, 0.875, 0.5, 0.875, 0.5, 0.75, 0.6667, 0.625, 0.6667, 0.5035, 0.6667, 0.5014, 0.6667, 0.625, 0.6667, 0.625, 0.6667, 0.75, 0.5833, 0.75, 0.5833, 0.625, 0.6667, 0.75, 0.6667, 0.875, 0.5833, 0.875, 0.5833, 0.75, 0.7986, 0.5, 0.7987, 0.625, 0.75, 0.625, 0.75, 0.5, 0.7987, 0.625, 0.7988, 0.75, 0.75, 0.75, 0.75, 0.625, 0.7988, 0.75, 0.7987, 0.875, 0.75, 0.875, 0.75, 0.75, 0.9167, 0.875, 0.9167, 0.9965, 0.8333, 0.9965, 0.8333, 0.875, 0.9167, 0.625, 0.9167, 0.75, 0.8333, 0.75, 0.8333, 0.625, 0.9167, 0.75, 0.9167, 0.875, 0.8333, 0.875, 0.8333, 0.75, 0.7498, 0.4857, 0.8712, 0.4532, 0.9591, 0.3655, 0.99, 0.25, 0.9591, 0.1345, 0.8712, 0.04677, 0.7498, 0.01426, 0.6307, 0.0462, 0.5439, 0.133, 0.5126, 0.25, 0.5439, 0.367, 0.6307, 0.4538, 1.0, 0.625, 1.0, 0.75, 0.9167, 0.75, 0.9167, 0.625, 1.0, 0.75, 1.0, 0.875, 0.9167, 0.875, 0.9167, 0.75, 1.0, 0.5035, 0.9167, 0.5035, 0.9167, 0.5, 0.9998, 0.5, 0.9167, 0.9965, 1.0, 0.9965, 0.9998, 1.0, 0.9167, 1.0, 0.9167, 0.5035, 0.8333, 0.5035, 0.8333, 0.5, 0.9149, 0.5, 0.8333, 0.9965, 0.9167, 0.9965, 0.9149, 1.0, 0.8333, 1.0, 0.4625, 0.3526, 0.4713, 0.3199, 0.4578, 0.37, 0.4578, 0.37, 0.6667, 0.5035, 0.5833, 0.5035, 0.5851, 0.5, 0.6667, 0.5, 0.5833, 0.9965, 0.6667, 0.9965, 0.6667, 1.0, 0.5851, 1.0, 0.5833, 0.5035, 0.5, 0.5035, 0.5002, 0.5, 0.5833, 0.5, 0.5, 0.9965, 0.5833, 0.9965, 0.5833, 1.0, 0.5002, 1.0, 0.5, 0.5035, 0.4167, 0.5035, 0.417, 0.5, 0.4998, 0.5, 0.4167, 0.9965, 0.5, 0.9965, 0.4998, 1.0, 0.417, 1.0, 0.4167, 0.5035, 0.3333, 0.5035, 0.334, 0.5, 0.4163, 0.5, 0.3333, 0.9965, 0.4167, 0.9965, 0.4163, 1.0, 0.334, 1.0, 0.3333, 0.5035, 0.25, 0.5035, 0.2513, 0.5, 0.3325, 0.5, 0.25, 0.9965, 0.3333, 0.9965, 0.3325, 1.0, 0.2513, 1.0, 0.25, 0.5035, 0.1667, 0.5035, 0.1675, 0.5, 0.2487, 0.5, 0.1667, 0.9965, 0.25, 0.9965, 0.2487, 1.0, 0.1675, 1.0, 0.1667, 0.5035, 0.08333, 0.5035, 0.08369, 0.5, 0.166, 0.5, 0.08333, 0.9965, 0.1667, 0.9965, 0.166, 1.0, 0.08369, 1.0, 0.08333, 0.5035, 7.451e-08, 0.5035, 0.0002337, 0.5, 0.08304, 0.5, 7.451e-08, 0.9965, 0.08333, 0.9965, 0.08304, 1.0, 0.0002337, 1.0, 0.7987, 0.625, 0.7986, 0.5, 0.8333, 0.5012, 0.8333, 0.625, 0.6667, 0.625, 0.6667, 0.5012, 0.7014, 0.5, 0.7013, 0.625, 0.9625, 0.3526, 0.9591, 0.3655, 0.9578, 0.37, 0.9578, 0.37, 0.6667, 0.9986, 0.6667, 0.9988, 0.6667, 1.0, 0.6667, 1.0, 0.9625, 0.1474, 0.9713, 0.1801, 0.9578, 0.13, 0.9578, 0.13, 0.4591, 0.3655, 0.4625, 0.3526, 0.4578, 0.37, 0.4578, 0.37, 0.9713, 0.3199, 0.9625, 0.3526, 0.9578, 0.37, 0.9578, 0.37, 0.6667, 0.9965, 0.6667, 0.9986, 0.6667, 1.0, 0.6667, 1.0, 0.9591, 0.1345, 0.9625, 0.1474, 0.9578, 0.13, 0.9578, 0.13, 0.7986, 1.0, 0.7987, 0.875, 0.8333, 0.875, 0.8333, 0.9988, 0.7987, 0.875, 0.7988, 0.75, 0.8333, 0.75, 0.8333, 0.875, 0.7988, 0.75, 0.7987, 0.625, 0.8333, 0.625, 0.8333, 0.75, 0.6667, 0.9988, 0.6667, 0.875, 0.7013, 0.875, 0.7014, 1.0, 0.6667, 0.875, 0.6667, 0.75, 0.7012, 0.75, 0.7013, 0.875, 0.6667, 0.75, 0.6667, 0.625, 0.7013, 0.625, 0.7012, 0.75, 1.0, 0.5035, 1.0, 0.625, 0.9167, 0.625, 0.9167, 0.5035, 0.85, 0.6595, 0.85, 0.6613, 0.8, 0.6613, 0.8, 0.6595, 0.8, 0.6595, 0.8, 0.6613, 0.75, 0.6613, 0.75, 0.6595, 0.75, 0.6595, 0.75, 0.6613, 0.7, 0.6613, 0.7, 0.6595, 0.7, 0.6595, 0.7, 0.6613, 0.65, 0.6613, 0.65, 0.6595, 0.65, 0.6595, 0.65, 0.6613, 0.6, 0.6613, 0.6, 0.6595, 0.6, 0.6595, 0.6, 0.6613, 0.55, 0.6613, 0.55, 0.6595, 0.55, 0.6595, 0.55, 0.6613, 0.5, 0.6613, 0.5, 0.6595, 0.5, 0.6595, 0.5, 0.6613, 0.45, 0.6613, 0.45, 0.6595, 0.45, 0.6595, 0.45, 0.6613, 0.4, 0.6613, 0.4, 0.6595, 0.4, 0.6595, 0.4, 0.6613, 0.35, 0.6613, 0.35, 0.6595, 0.35, 0.6595, 0.35, 0.6613, 0.3, 0.6613, 0.3, 0.6595, 0.3, 0.6595, 0.3, 0.6613, 0.25, 0.6613, 0.25, 0.6595, 0.25, 0.6595, 0.25, 0.6613, 0.2, 0.6613, 0.2, 0.6595, 0.2, 0.6595, 0.2, 0.6613, 0.15, 0.6613, 0.15, 0.6595, 0.15, 0.6595, 0.15, 0.6613, 0.1, 0.6613, 0.1, 0.6595, 0.1, 0.6595, 0.1, 0.6613, 0.05, 0.6613, 0.05, 0.6595, 0.05, 0.666, 0.05, 0.9947, -1.565e-07, 0.9947, -1.565e-07, 0.666, 0.9, 0.6595, 0.9, 0.6613, 0.85, 0.6613, 0.85, 0.6595, 0.05, 0.6595, 0.05, 0.6613, -1.565e-07, 0.6613, -1.565e-07, 0.6595, 0.05, 0.5109, 0.05, 0.5132, -1.565e-07, 0.5132, -1.565e-07, 0.5109, 0.713, 0.3673, 0.749, 0.373, 0.75, 0.3503, 0.719, 0.3454, 0.95, 0.5109, 0.95, 0.5132, 0.9, 0.5132, 0.9, 0.5109, 0.9469, 0.5021, 0.9031, 0.5021, 0.9058, 0.5, 0.9442, 0.5, 0.9, 0.5109, 0.9, 0.5132, 0.85, 0.5132, 0.85, 0.5109, 0.8969, 0.5021, 0.8531, 0.5021, 0.8558, 0.5, 0.8942, 0.5, 0.85, 0.5109, 0.85, 0.5132, 0.8, 0.5132, 0.8, 0.5109, 0.8469, 0.5021, 0.8031, 0.5021, 0.8058, 0.5, 0.8442, 0.5, 0.8, 0.5109, 0.8, 0.5132, 0.75, 0.5132, 0.75, 0.5109, 0.7969, 0.5021, 0.7531, 0.5021, 0.7558, 0.5, 0.7942, 0.5, 0.75, 0.5109, 0.75, 0.5132, 0.7, 0.5132, 0.7, 0.5109, 0.7469, 0.5021, 0.7031, 0.5021, 0.7058, 0.5, 0.7442, 0.5, 0.7, 0.5109, 0.7, 0.5132, 0.65, 0.5132, 0.65, 0.5109, 0.6969, 0.5021, 0.6531, 0.5021, 0.6558, 0.5, 0.6942, 0.5, 0.65, 0.5109, 0.65, 0.5132, 0.6, 0.5132, 0.6, 0.5109, 0.6469, 0.5021, 0.6031, 0.5021, 0.6058, 0.5, 0.6442, 0.5, 0.6, 0.5109, 0.6, 0.5132, 0.55, 0.5132, 0.55, 0.5109, 0.5969, 0.5021, 0.5531, 0.5021, 0.5558, 0.5, 0.5942, 0.5, 0.55, 0.5109, 0.55, 0.5132, 0.5, 0.5132, 0.5, 0.5109, 0.5469, 0.5021, 0.5031, 0.5021, 0.5058, 0.5, 0.5442, 0.5, 0.5, 0.5109, 0.5, 0.5132, 0.45, 0.5132, 0.45, 0.5109, 0.4969, 0.5021, 0.4531, 0.5021, 0.4558, 0.5, 0.4942, 0.5, 0.45, 0.5109, 0.45, 0.5132, 0.4, 0.5132, 0.4, 0.5109, 0.4469, 0.5021, 0.4031, 0.5021, 0.4058, 0.5, 0.4442, 0.5, 0.4, 0.5109, 0.4, 0.5132, 0.35, 0.5132, 0.35, 0.5109, 0.3969, 0.5021, 0.3531, 0.5021, 0.3558, 0.5, 0.3942, 0.5, 0.35, 0.5109, 0.35, 0.5132, 0.3, 0.5132, 0.3, 0.5109, 0.3469, 0.5021, 0.3031, 0.5021, 0.3058, 0.5, 0.3442, 0.5, 0.3, 0.5109, 0.3, 0.5132, 0.25, 0.5132, 0.25, 0.5109, 0.2969, 0.5021, 0.2531, 0.5021, 0.2558, 0.5, 0.2942, 0.5, 0.25, 0.5109, 0.25, 0.5132, 0.2, 0.5132, 0.2, 0.5109, 0.2469, 0.5021, 0.2031, 0.5021, 0.2058, 0.5, 0.2442, 0.5, 0.2, 0.5109, 0.2, 0.5132, 0.15, 0.5132, 0.15, 0.5109, 0.1969, 0.5021, 0.1531, 0.5021, 0.1558, 0.5, 0.1942, 0.5, 0.15, 0.5109, 0.15, 0.5132, 0.1, 0.5132, 0.1, 0.5109, 0.1469, 0.5021, 0.1031, 0.5021, 0.1058, 0.5, 0.1442, 0.5, 0.1, 0.5109, 0.1, 0.5132, 0.05, 0.5132, 0.05, 0.5109, 0.09693, 0.5021, 0.05307, 0.5021, 0.05581, 0.5, 0.09419, 0.5, 0.751, 0.373, 0.787, 0.3673, 0.781, 0.3454, 0.75, 0.3503, 0.04693, 0.5021, 0.003067, 0.5021, 0.005806, 0.5, 0.04419, 0.5, 0.75, 0.3503, 0.781, 0.3454, 0.8089, 0.3311, 0.8311, 0.3089, 0.8454, 0.281, 0.8503, 0.25, 0.8454, 0.219, 0.8311, 0.1911, 0.8089, 0.1689, 0.781, 0.1546, 0.75, 0.1497, 0.719, 0.1546, 0.6911, 0.1689, 0.6689, 0.1911, 0.6546, 0.219, 0.6497, 0.25, 0.6546, 0.281, 0.6689, 0.3089, 0.6911, 0.3311, 0.719, 0.3454, 0.8231, 0.3489, 0.8489, 0.3231, 0.8311, 0.3089, 0.8089, 0.3311, 0.8501, 0.3214, 0.8666, 0.289, 0.8454, 0.281, 0.8311, 0.3089, 0.6786, 0.3501, 0.711, 0.3666, 0.719, 0.3454, 0.6911, 0.3311, 0.6511, 0.3231, 0.6769, 0.3489, 0.6911, 0.3311, 0.6689, 0.3089, 0.6334, 0.289, 0.6499, 0.3214, 0.6689, 0.3089, 0.6546, 0.281, 0.627, 0.251, 0.6327, 0.287, 0.6546, 0.281, 0.6497, 0.25, 0.6327, 0.213, 0.627, 0.249, 0.6497, 0.25, 0.6546, 0.219, 0.6499, 0.1786, 0.6334, 0.211, 0.6546, 0.219, 0.6689, 0.1911, 0.6769, 0.1511, 0.6511, 0.1769, 0.6689, 0.1911, 0.6911, 0.1689, 0.711, 0.1334, 0.6786, 0.1499, 0.6911, 0.1689, 0.719, 0.1546, 0.749, 0.127, 0.713, 0.1327, 0.719, 0.1546, 0.75, 0.1497, 0.787, 0.1327, 0.751, 0.127, 0.75, 0.1497, 0.781, 0.1546, 0.8214, 0.1499, 0.789, 0.1334, 0.781, 0.1546, 0.8089, 0.1689, 0.8489, 0.1769, 0.8231, 0.1511, 0.8089, 0.1689, 0.8311, 0.1911, 0.8666, 0.211, 0.8501, 0.1786, 0.8311, 0.1911, 0.8454, 0.219, 0.873, 0.249, 0.8673, 0.213, 0.8454, 0.219, 0.8503, 0.25, 0.8673, 0.287, 0.873, 0.251, 0.8503, 0.25, 0.8454, 0.281, 1.0, 0.5109, 1.0, 0.5132, 0.95, 0.5132, 0.95, 0.5109, 1.0, 0.5132, 1.0, 0.6595, 0.95, 0.6595, 0.95, 0.5132, 0.95, 0.5132, 0.95, 0.6595, 0.9, 0.6595, 0.9, 0.5132, 0.1, 0.5132, 0.1, 0.6595, 0.05, 0.6595, 0.05, 0.5132, 0.15, 0.5132, 0.15, 0.6595, 0.1, 0.6595, 0.1, 0.5132, 0.2, 0.5132, 0.2, 0.6595, 0.15, 0.6595, 0.15, 0.5132, 0.25, 0.5132, 0.25, 0.6595, 0.2, 0.6595, 0.2, 0.5132, 0.3, 0.5132, 0.3, 0.6595, 0.25, 0.6595, 0.25, 0.5132, 0.35, 0.5132, 0.35, 0.6595, 0.3, 0.6595, 0.3, 0.5132, 0.4, 0.5132, 0.4, 0.6595, 0.35, 0.6595, 0.35, 0.5132, 0.45, 0.5132, 0.45, 0.6595, 0.4, 0.6595, 0.4, 0.5132, 0.5, 0.5132, 0.5, 0.6595, 0.45, 0.6595, 0.45, 0.5132, 0.55, 0.5132, 0.55, 0.6595, 0.5, 0.6595, 0.5, 0.5132, 0.6, 0.5132, 0.6, 0.6595, 0.55, 0.6595, 0.55, 0.5132, 0.65, 0.5132, 0.65, 0.6595, 0.6, 0.6595, 0.6, 0.5132, 0.7, 0.5132, 0.7, 0.6595, 0.65, 0.6595, 0.65, 0.5132, 0.75, 0.5132, 0.75, 0.6595, 0.7, 0.6595, 0.7, 0.5132, 0.8, 0.5132, 0.8, 0.6595, 0.75, 0.6595, 0.75, 0.5132, 0.85, 0.5132, 0.85, 0.6595, 0.8, 0.6595, 0.8, 0.5132, 0.9, 0.5132, 0.9, 0.6595, 0.85, 0.6595, 0.85, 0.5132, 0.05, 0.5132, 0.05, 0.6595, -1.565e-07, 0.6595, -1.565e-07, 0.5132, 0.95, 0.666, 0.95, 0.9947, 0.9, 0.9947, 0.9, 0.666, 0.9, 0.666, 0.9, 0.9947, 0.85, 0.9947, 0.85, 0.666, 0.95, 0.6595, 0.95, 0.6613, 0.9, 0.6613, 0.9, 0.6595, 0.1, 0.666, 0.1, 0.9947, 0.05, 0.9947, 0.05, 0.666, 0.15, 0.666, 0.15, 0.9947, 0.1, 0.9947, 0.1, 0.666, 0.2, 0.666, 0.2, 0.9947, 0.15, 0.9947, 0.15, 0.666, 0.25, 0.666, 0.25, 0.9947, 0.2, 0.9947, 0.2, 0.666, 0.3, 0.666, 0.3, 0.9947, 0.25, 0.9947, 0.25, 0.666, 0.35, 0.666, 0.35, 0.9947, 0.3, 0.9947, 0.3, 0.666, 0.4, 0.666, 0.4, 0.9947, 0.35, 0.9947, 0.35, 0.666, 0.45, 0.666, 0.45, 0.9947, 0.4, 0.9947, 0.4, 0.666, 0.5, 0.666, 0.5, 0.9947, 0.45, 0.9947, 0.45, 0.666, 0.55, 0.666, 0.55, 0.9947, 0.5, 0.9947, 0.5, 0.666, 0.6, 0.666, 0.6, 0.9947, 0.55, 0.9947, 0.55, 0.666, 0.65, 0.666, 0.65, 0.9947, 0.6, 0.9947, 0.6, 0.666, 0.7, 0.666, 0.7, 0.9947, 0.65, 0.9947, 0.65, 0.666, 0.75, 0.666, 0.75, 0.9947, 0.7, 0.9947, 0.7, 0.666, 0.8, 0.666, 0.8, 0.9947, 0.75, 0.9947, 0.75, 0.666, 0.85, 0.666, 0.85, 0.9947, 0.8, 0.9947, 0.8, 0.666, 1.0, 0.6595, 1.0, 0.6613, 0.95, 0.6613, 0.95, 0.6595, 1.0, 0.666, 0.95, 0.666, 0.95, 0.6639, 0.999, 0.6639, 0.999, 0.6639, 0.95, 0.6639, 0.95, 0.6613, 1.0, 0.6613, 0.95, 0.666, 0.9, 0.666, 0.9, 0.6639, 0.95, 0.6639, 0.95, 0.6639, 0.9, 0.6639, 0.9, 0.6613, 0.95, 0.6613, 0.1, 0.666, 0.05, 0.666, 0.05, 0.6639, 0.1, 0.6639, 0.1, 0.6639, 0.05, 0.6639, 0.05, 0.6613, 0.1, 0.6613, 0.15, 0.666, 0.1, 0.666, 0.1, 0.6639, 0.15, 0.6639, 0.15, 0.6639, 0.1, 0.6639, 0.1, 0.6613, 0.15, 0.6613, 0.2, 0.666, 0.15, 0.666, 0.15, 0.6639, 0.2, 0.6639, 0.2, 0.6639, 0.15, 0.6639, 0.15, 0.6613, 0.2, 0.6613, 0.25, 0.666, 0.2, 0.666, 0.2, 0.6639, 0.25, 0.6639, 0.25, 0.6639, 0.2, 0.6639, 0.2, 0.6613, 0.25, 0.6613, 0.3, 0.666, 0.25, 0.666, 0.25, 0.6639, 0.3, 0.6639, 0.3, 0.6639, 0.25, 0.6639, 0.25, 0.6613, 0.3, 0.6613, 0.35, 0.666, 0.3, 0.666, 0.3, 0.6639, 0.35, 0.6639, 0.35, 0.6639, 0.3, 0.6639, 0.3, 0.6613, 0.35, 0.6613, 0.4, 0.666, 0.35, 0.666, 0.35, 0.6639, 0.4, 0.6639, 0.4, 0.6639, 0.35, 0.6639, 0.35, 0.6613, 0.4, 0.6613, 0.45, 0.666, 0.4, 0.666, 0.4, 0.6639, 0.45, 0.6639, 0.45, 0.6639, 0.4, 0.6639, 0.4, 0.6613, 0.45, 0.6613, 0.5, 0.666, 0.45, 0.666, 0.45, 0.6639, 0.5, 0.6639, 0.5, 0.6639, 0.45, 0.6639, 0.45, 0.6613, 0.5, 0.6613, 0.55, 0.666, 0.5, 0.666, 0.5, 0.6639, 0.55, 0.6639, 0.55, 0.6639, 0.5, 0.6639, 0.5, 0.6613, 0.55, 0.6613, 0.6, 0.666, 0.55, 0.666, 0.55, 0.6639, 0.6, 0.6639, 0.6, 0.6639, 0.55, 0.6639, 0.55, 0.6613, 0.6, 0.6613, 0.65, 0.666, 0.6, 0.666, 0.6, 0.6639, 0.65, 0.6639, 0.65, 0.6639, 0.6, 0.6639, 0.6, 0.6613, 0.65, 0.6613, 0.7, 0.666, 0.65, 0.666, 0.65, 0.6639, 0.7, 0.6639, 0.7, 0.6639, 0.65, 0.6639, 0.65, 0.6613, 0.7, 0.6613, 0.75, 0.666, 0.7, 0.666, 0.7, 0.6639, 0.75, 0.6639, 0.75, 0.6639, 0.7, 0.6639, 0.7, 0.6613, 0.75, 0.6613, 0.8, 0.666, 0.75, 0.666, 0.75, 0.6639, 0.8, 0.6639, 0.8, 0.6639, 0.75, 0.6639, 0.75, 0.6613, 0.8, 0.6613, 0.85, 0.666, 0.8, 0.666, 0.8, 0.6639, 0.85, 0.6639, 0.85, 0.6639, 0.8, 0.6639, 0.8, 0.6613, 0.85, 0.6613, 0.9, 0.666, 0.85, 0.666, 0.85, 0.6639, 0.9, 0.6639, 0.9, 0.6639, 0.85, 0.6639, 0.85, 0.6613, 0.9, 0.6613, 0.05, 0.666, -1.565e-07, 0.666, 0.001015, 0.6639, 0.05, 0.6639, 0.05, 0.6639, 0.001015, 0.6639, -1.565e-07, 0.6613, 0.05, 0.6613, 0.293, 0.3824, 0.25, 0.3892, 0.207, 0.3824, 0.1682, 0.3626, 0.1374, 0.3318, 0.1176, 0.293, 0.1108, 0.25, 0.1176, 0.207, 0.1374, 0.1682, 0.1682, 0.1374, 0.207, 0.1176, 0.25, 0.1108, 0.293, 0.1176, 0.3318, 0.1374, 0.3626, 0.1682, 0.3824, 0.207, 0.3892, 0.25, 0.3824, 0.293, 0.3626, 0.3318, 0.3318, 0.3626, 0.95, 0.9947, 1.0, 0.9947, 0.9969, 1.0, 0.9531, 1.0, 0.3196, 0.479, 0.2546, 0.4893, 0.25, 0.3892, 0.293, 0.3824, 0.9, 0.9947, 0.95, 0.9947, 0.9469, 1.0, 0.9031, 1.0, 0.3869, 0.4463, 0.3283, 0.4761, 0.293, 0.3824, 0.3318, 0.3626, 0.85, 0.9947, 0.9, 0.9947, 0.8969, 1.0, 0.8531, 1.0, 0.4409, 0.3944, 0.3944, 0.4409, 0.3318, 0.3626, 0.3626, 0.3318, 0.8, 0.9947, 0.85, 0.9947, 0.8469, 1.0, 0.8031, 1.0, 0.4761, 0.3283, 0.4463, 0.3869, 0.3626, 0.3318, 0.3824, 0.293, 0.75, 0.9947, 0.8, 0.9947, 0.7969, 1.0, 0.7531, 1.0, 0.4893, 0.2546, 0.479, 0.3196, 0.3824, 0.293, 0.3892, 0.25, 0.7, 0.9947, 0.75, 0.9947, 0.7469, 1.0, 0.7031, 1.0, 0.479, 0.1804, 0.4893, 0.2454, 0.3892, 0.25, 0.3824, 0.207, 0.65, 0.9947, 0.7, 0.9947, 0.6969, 1.0, 0.6531, 1.0, 0.4463, 0.1131, 0.4761, 0.1717, 0.3824, 0.207, 0.3626, 0.1682, 0.6, 0.9947, 0.65, 0.9947, 0.6469, 1.0, 0.6031, 1.0, 0.3944, 0.05913, 0.4409, 0.1056, 0.3626, 0.1682, 0.3318, 0.1374, 0.55, 0.9947, 0.6, 0.9947, 0.5969, 1.0, 0.5531, 1.0, 0.3283, 0.02386, 0.3869, 0.05372, 0.3318, 0.1374, 0.293, 0.1176, 0.5, 0.9947, 0.55, 0.9947, 0.5469, 1.0, 0.5031, 1.0, 0.2546, 0.01073, 0.3196, 0.02102, 0.293, 0.1176, 0.25, 0.1108, 0.45, 0.9947, 0.5, 0.9947, 0.4969, 1.0, 0.4531, 1.0, 0.1804, 0.02102, 0.2454, 0.01073, 0.25, 0.1108, 0.207, 0.1176, 0.4, 0.9947, 0.45, 0.9947, 0.4469, 1.0, 0.4031, 1.0, 0.1131, 0.05372, 0.1717, 0.02386, 0.207, 0.1176, 0.1682, 0.1374, 0.35, 0.9947, 0.4, 0.9947, 0.3969, 1.0, 0.3531, 1.0, 0.05913, 0.1056, 0.1056, 0.05913, 0.1682, 0.1374, 0.1374, 0.1682, 0.3, 0.9947, 0.35, 0.9947, 0.3469, 1.0, 0.3031, 1.0, 0.02386, 0.1717, 0.05372, 0.1131, 0.1374, 0.1682, 0.1176, 0.207, 0.25, 0.9947, 0.3, 0.9947, 0.2969, 1.0, 0.2531, 1.0, 0.01073, 0.2454, 0.02102, 0.1804, 0.1176, 0.207, 0.1108, 0.25, 0.2, 0.9947, 0.25, 0.9947, 0.2469, 1.0, 0.2031, 1.0, 0.02102, 0.3196, 0.01073, 0.2546, 0.1108, 0.25, 0.1176, 0.293, 0.15, 0.9947, 0.2, 0.9947, 0.1969, 1.0, 0.1531, 1.0, 0.05372, 0.3869, 0.02386, 0.3283, 0.1176, 0.293, 0.1374, 0.3318, 0.1, 0.9947, 0.15, 0.9947, 0.1469, 1.0, 0.1031, 1.0, 0.1056, 0.4409, 0.05913, 0.3944, 0.1374, 0.3318, 0.1682, 0.3626, 0.05, 0.9947, 0.1, 0.9947, 0.0969, 1.0, 0.0531, 1.0, 0.1717, 0.4761, 0.1131, 0.4463, 0.1682, 0.3626, 0.207, 0.3824, -1.565e-07, 0.9947, 0.05, 0.9947, 0.0469, 1.0, 0.0031, 1.0, 0.2454, 0.4893, 0.1804, 0.479, 0.207, 0.3824, 0.25, 0.3892, 1.0, 0.666, 1.0, 0.9947, 0.95, 0.9947, 0.95, 0.666, 1.0, 0.5109, 0.95, 0.5109, 0.9508, 0.5089, 0.9992, 0.5089, 0.9992, 0.5089, 0.9508, 0.5089, 0.9521, 0.5052, 0.9979, 0.5052, 0.9979, 0.5052, 0.9521, 0.5052, 0.9531, 0.5021, 0.9969, 0.5021, 0.95, 0.5109, 0.9, 0.5109, 0.9008, 0.5089, 0.9492, 0.5089, 0.9492, 0.5089, 0.9008, 0.5089, 0.9021, 0.5052, 0.9479, 0.5052, 0.9479, 0.5052, 0.9021, 0.5052, 0.9031, 0.5021, 0.9469, 0.5021, 0.9, 0.5109, 0.85, 0.5109, 0.8508, 0.5089, 0.8992, 0.5089, 0.8992, 0.5089, 0.8508, 0.5089, 0.8521, 0.5052, 0.8979, 0.5052, 0.8979, 0.5052, 0.8521, 0.5052, 0.8531, 0.5021, 0.8969, 0.5021, 0.85, 0.5109, 0.8, 0.5109, 0.8008, 0.5089, 0.8492, 0.5089, 0.8492, 0.5089, 0.8008, 0.5089, 0.8021, 0.5052, 0.8479, 0.5052, 0.8479, 0.5052, 0.8021, 0.5052, 0.8031, 0.5021, 0.8469, 0.5021, 0.8, 0.5109, 0.75, 0.5109, 0.7508, 0.5089, 0.7992, 0.5089, 0.7992, 0.5089, 0.7508, 0.5089, 0.7521, 0.5052, 0.7979, 0.5052, 0.7979, 0.5052, 0.7521, 0.5052, 0.7531, 0.5021, 0.7969, 0.5021, 0.75, 0.5109, 0.7, 0.5109, 0.7008, 0.5089, 0.7492, 0.5089, 0.7492, 0.5089, 0.7008, 0.5089, 0.7021, 0.5052, 0.7479, 0.5052, 0.7479, 0.5052, 0.7021, 0.5052, 0.7031, 0.5021, 0.7469, 0.5021, 0.7, 0.5109, 0.65, 0.5109, 0.6508, 0.5089, 0.6992, 0.5089, 0.6992, 0.5089, 0.6508, 0.5089, 0.6521, 0.5052, 0.6979, 0.5052, 0.6979, 0.5052, 0.6521, 0.5052, 0.6531, 0.5021, 0.6969, 0.5021, 0.65, 0.5109, 0.6, 0.5109, 0.6008, 0.5089, 0.6492, 0.5089, 0.6492, 0.5089, 0.6008, 0.5089, 0.6021, 0.5052, 0.6479, 0.5052, 0.6479, 0.5052, 0.6021, 0.5052, 0.6031, 0.5021, 0.6469, 0.5021, 0.6, 0.5109, 0.55, 0.5109, 0.5508, 0.5089, 0.5992, 0.5089, 0.5992, 0.5089, 0.5508, 0.5089, 0.5521, 0.5052, 0.5979, 0.5052, 0.5979, 0.5052, 0.5521, 0.5052, 0.5531, 0.5021, 0.5969, 0.5021, 0.55, 0.5109, 0.5, 0.5109, 0.5008, 0.5089, 0.5492, 0.5089, 0.5492, 0.5089, 0.5008, 0.5089, 0.5021, 0.5052, 0.5479, 0.5052, 0.5479, 0.5052, 0.5021, 0.5052, 0.5031, 0.5021, 0.5469, 0.5021, 0.5, 0.5109, 0.45, 0.5109, 0.4508, 0.5089, 0.4992, 0.5089, 0.4992, 0.5089, 0.4508, 0.5089, 0.4521, 0.5052, 0.4979, 0.5052, 0.4979, 0.5052, 0.4521, 0.5052, 0.4531, 0.5021, 0.4969, 0.5021, 0.45, 0.5109, 0.4, 0.5109, 0.4008, 0.5089, 0.4492, 0.5089, 0.4492, 0.5089, 0.4008, 0.5089, 0.4021, 0.5052, 0.4479, 0.5052, 0.4479, 0.5052, 0.4021, 0.5052, 0.4031, 0.5021, 0.4469, 0.5021, 0.4, 0.5109, 0.35, 0.5109, 0.3508, 0.5089, 0.3992, 0.5089, 0.3992, 0.5089, 0.3508, 0.5089, 0.3521, 0.5052, 0.3979, 0.5052, 0.3979, 0.5052, 0.3521, 0.5052, 0.3531, 0.5021, 0.3969, 0.5021, 0.35, 0.5109, 0.3, 0.5109, 0.3008, 0.5089, 0.3492, 0.5089, 0.3492, 0.5089, 0.3008, 0.5089, 0.3021, 0.5052, 0.3479, 0.5052, 0.3479, 0.5052, 0.3021, 0.5052, 0.3031, 0.5021, 0.3469, 0.5021, 0.3, 0.5109, 0.25, 0.5109, 0.2508, 0.5089, 0.2992, 0.5089, 0.2992, 0.5089, 0.2508, 0.5089, 0.2521, 0.5052, 0.2979, 0.5052, 0.2979, 0.5052, 0.2521, 0.5052, 0.2531, 0.5021, 0.2969, 0.5021, 0.25, 0.5109, 0.2, 0.5109, 0.2008, 0.5089, 0.2492, 0.5089, 0.2492, 0.5089, 0.2008, 0.5089, 0.2021, 0.5052, 0.2479, 0.5052, 0.2479, 0.5052, 0.2021, 0.5052, 0.2031, 0.5021, 0.2469, 0.5021, 0.2, 0.5109, 0.15, 0.5109, 0.1508, 0.5089, 0.1992, 0.5089, 0.1992, 0.5089, 0.1508, 0.5089, 0.1521, 0.5052, 0.1979, 0.5052, 0.1979, 0.5052, 0.1521, 0.5052, 0.1531, 0.5021, 0.1969, 0.5021, 0.15, 0.5109, 0.1, 0.5109, 0.1008, 0.5089, 0.1492, 0.5089, 0.1492, 0.5089, 0.1008, 0.5089, 0.1021, 0.5052, 0.1479, 0.5052, 0.1479, 0.5052, 0.1021, 0.5052, 0.1031, 0.5021, 0.1469, 0.5021, 0.1, 0.5109, 0.05, 0.5109, 0.05082, 0.5089, 0.09918, 0.5089, 0.09918, 0.5089, 0.05082, 0.5089, 0.05212, 0.5052, 0.09788, 0.5052, 0.09788, 0.5052, 0.05212, 0.5052, 0.05307, 0.5021, 0.09693, 0.5021, 0.05, 0.5109, -1.565e-07, 0.5109, 0.0008205, 0.5089, 0.04918, 0.5089, 0.04918, 0.5089, 0.0008205, 0.5089, 0.00212, 0.5052, 0.04788, 0.5052, 0.04788, 0.5052, 0.00212, 0.5052, 0.003067, 0.5021, 0.04693, 0.5021, 0.789, 0.3666, 0.8214, 0.3501, 0.8089, 0.3311, 0.781, 0.3454, 0.787, 0.3673, 0.751, 0.373, 0.7537, 0.4247, 0.8005, 0.4173, 0.9592, 0.4976, 0.9908, 0.4976, 0.9942, 0.5, 0.9558, 0.5, 0.8214, 0.3501, 0.789, 0.3666, 0.8075, 0.415, 0.8497, 0.3935, 0.9092, 0.4976, 0.9408, 0.4976, 0.9442, 0.5, 0.9058, 0.5, 0.8489, 0.3231, 0.8231, 0.3489, 0.8557, 0.3892, 0.8892, 0.3557, 0.8592, 0.4976, 0.8908, 0.4976, 0.8942, 0.5, 0.8558, 0.5, 0.8666, 0.289, 0.8501, 0.3214, 0.8935, 0.3497, 0.915, 0.3075, 0.8092, 0.4976, 0.8408, 0.4976, 0.8442, 0.5, 0.8058, 0.5, 0.873, 0.251, 0.8673, 0.287, 0.9173, 0.3005, 0.9247, 0.2537, 0.7592, 0.4976, 0.7908, 0.4976, 0.7942, 0.5, 0.7558, 0.5, 0.8673, 0.213, 0.873, 0.249, 0.9247, 0.2463, 0.9173, 0.1995, 0.7092, 0.4976, 0.7408, 0.4976, 0.7442, 0.5, 0.7058, 0.5, 0.8501, 0.1786, 0.8666, 0.211, 0.915, 0.1925, 0.8935, 0.1503, 0.6592, 0.4976, 0.6908, 0.4976, 0.6942, 0.5, 0.6558, 0.5, 0.8231, 0.1511, 0.8489, 0.1769, 0.8892, 0.1443, 0.8557, 0.1108, 0.6092, 0.4976, 0.6408, 0.4976, 0.6442, 0.5, 0.6058, 0.5, 0.789, 0.1334, 0.8214, 0.1499, 0.8497, 0.1065, 0.8075, 0.08497, 0.5592, 0.4976, 0.5908, 0.4976, 0.5942, 0.5, 0.5558, 0.5, 0.751, 0.127, 0.787, 0.1327, 0.8005, 0.08271, 0.7537, 0.07529, 0.5092, 0.4976, 0.5408, 0.4976, 0.5442, 0.5, 0.5058, 0.5, 0.713, 0.1327, 0.749, 0.127, 0.7463, 0.07529, 0.6995, 0.08271, 0.4592, 0.4976, 0.4908, 0.4976, 0.4942, 0.5, 0.4558, 0.5, 0.6786, 0.1499, 0.711, 0.1334, 0.6925, 0.08497, 0.6503, 0.1065, 0.4092, 0.4976, 0.4408, 0.4976, 0.4442, 0.5, 0.4058, 0.5, 0.6511, 0.1769, 0.6769, 0.1511, 0.6443, 0.1108, 0.6108, 0.1443, 0.3592, 0.4976, 0.3908, 0.4976, 0.3942, 0.5, 0.3558, 0.5, 0.6334, 0.211, 0.6499, 0.1786, 0.6065, 0.1503, 0.585, 0.1925, 0.3092, 0.4976, 0.3408, 0.4976, 0.3442, 0.5, 0.3058, 0.5, 0.627, 0.249, 0.6327, 0.213, 0.5827, 0.1995, 0.5753, 0.2463, 0.2592, 0.4976, 0.2908, 0.4976, 0.2942, 0.5, 0.2558, 0.5, 0.6327, 0.287, 0.627, 0.251, 0.5753, 0.2537, 0.5827, 0.3005, 0.2092, 0.4976, 0.2408, 0.4976, 0.2442, 0.5, 0.2058, 0.5, 0.6499, 0.3214, 0.6334, 0.289, 0.585, 0.3075, 0.6065, 0.3497, 0.1592, 0.4976, 0.1908, 0.4976, 0.1942, 0.5, 0.1558, 0.5, 0.6769, 0.3489, 0.6511, 0.3231, 0.6108, 0.3557, 0.6443, 0.3892, 0.1092, 0.4976, 0.1408, 0.4976, 0.1442, 0.5, 0.1058, 0.5, 0.711, 0.3666, 0.6786, 0.3501, 0.6503, 0.3935, 0.6925, 0.415, 0.05921, 0.4976, 0.09079, 0.4976, 0.09419, 0.5, 0.05581, 0.5, 0.749, 0.373, 0.713, 0.3673, 0.6995, 0.4173, 0.7463, 0.4247, 0.009211, 0.4976, 0.04079, 0.4976, 0.04419, 0.5, 0.005806, 0.5, 0.9969, 0.5021, 0.9531, 0.5021, 0.9558, 0.5, 0.9942, 0.5])
me_cylinder_005.materials.append(mat_onehand_axe_gold_black)
me_cylinder_005.materials.append(mat_onehand_axe_gold_yellow)
me_cylinder_005.materials.append(mat_onehand_axe_gold_darkbrown)
me_cylinder_005.use_remesh_fix_poles = True
me_cylinder_005.use_remesh_preserve_attributes = False
me_cylinder_005.use_mirror_vertex_groups = False
me_cylinder_005.update()

# ---- objects
ob_onehand_axe_gold = bpy.data.objects.new('OneHand_Axe_Gold', me_cylinder_005)

# ---- transforms, parenting, visibility, modifiers, constraints
ob_onehand_axe_gold.location = (0.0, 0.0, 0.0)
ob_onehand_axe_gold.lineart.crease_threshold = 0.0

# ---- collection membership
col_collection.objects.link(ob_onehand_axe_gold)

# ---- scene / render settings (as saved in the file)
scene.frame_start = 1; scene.frame_end = 250; scene.frame_set(1)
scene.render.engine = 'BLENDER_EEVEE_NEXT'
scene.cycles.use_denoising = False
scene.cycles.samples = 128
scene.cycles.sampling_pattern = 'TABULATED_SOBOL'
scene.cycles.use_adaptive_sampling = False
scene.cycles.use_light_tree = False
scene.view_settings.view_transform = 'Filmic'
bpy.context.view_layer.update()

# ---- added for rendering (the .blend has no active camera and no usable light): camera, sun
cam_auto = bpy.data.cameras.new('AutoCamera')
cam_auto.lens = 50.0
cam_auto.sensor_width = 36.0
cam_auto.clip_end = 1000.0
ob_auto_camera = bpy.data.objects.new('AutoCamera', cam_auto)
scene.collection.objects.link(ob_auto_camera)
ob_auto_camera.location = (8.58239, -9.42905, 6.95987)
ob_auto_camera.rotation_euler = (1.09748, -7.21219e-08, 0.694738)
scene.camera = ob_auto_camera
light_auto_sun = bpy.data.lights.new('AutoSun', 'SUN')
light_auto_sun.energy = 3.0
light_auto_sun.angle = 0.0523599
ob_auto_sun = bpy.data.objects.new('AutoSun', light_auto_sun)
scene.collection.objects.link(ob_auto_sun)
ob_auto_sun.rotation_euler = (0.872665, 0.174533, 0.523599)
bpy.context.view_layer.update()
